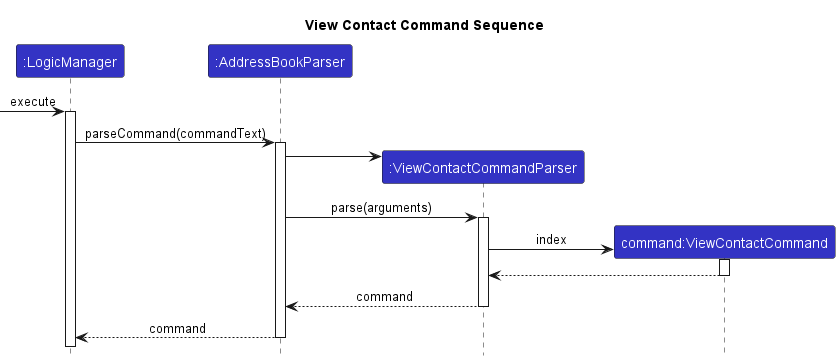

The diagram above was rendered by PlantUML. Its source (embedded in the PNG):
@startuml
!include ../style.puml
skinparam ArrowFontStyle plain

title View Contact Command Sequence

Participant ":LogicManager" as logic LOGIC_COLOR
Participant ":AddressBookParser" as abp LOGIC_COLOR
Participant ":ViewContactCommandParser" as vccp LOGIC_COLOR
Participant "command:ViewContactCommand" as ec LOGIC_COLOR

[-> logic : execute
activate logic
logic -> abp ++: parseCommand(commandText)
create vccp
abp -> vccp
abp -> vccp ++: parse(arguments)
create ec
vccp -> ec ++: index
ec --> vccp --
vccp --> abp --: command
abp --> logic --: command

@enduml